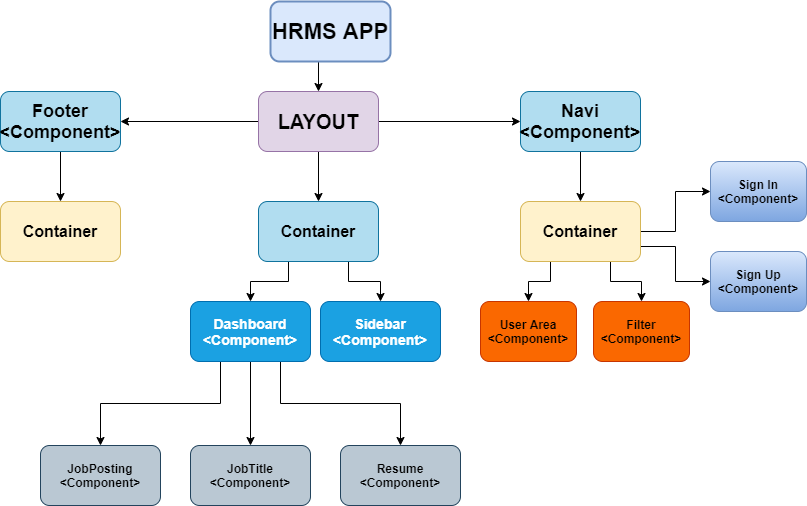

The diagram above was exported from draw.io. Its source (the exported page's mxGraphModel, read from the mxfile embedded in the PNG):
<mxGraphModel dx="1038" dy="607" grid="1" gridSize="10" guides="1" tooltips="1" connect="1" arrows="1" fold="1" page="1" pageScale="1" pageWidth="1169" pageHeight="827" math="0" shadow="0">
  <root>
    <mxCell id="0" />
    <mxCell id="1" parent="0" />
    <mxCell id="QTppwq4U1PEZko5-Z9R0-20" style="edgeStyle=orthogonalEdgeStyle;rounded=0;orthogonalLoop=1;jettySize=auto;html=1;exitX=0.5;exitY=1;exitDx=0;exitDy=0;entryX=0.5;entryY=0;entryDx=0;entryDy=0;fontSize=22;" parent="1" target="QTppwq4U1PEZko5-Z9R0-2" edge="1">
      <mxGeometry relative="1" as="geometry">
        <mxPoint x="500" y="186" as="sourcePoint" />
      </mxGeometry>
    </mxCell>
    <mxCell id="QTppwq4U1PEZko5-Z9R0-1" value="HRMS APP" style="rounded=1;whiteSpace=wrap;html=1;fillColor=#dae8fc;strokeColor=#6c8ebf;strokeWidth=2;fontSize=22;fontStyle=1" parent="1" vertex="1">
      <mxGeometry x="452" y="136" width="120" height="60" as="geometry" />
    </mxCell>
    <mxCell id="QTppwq4U1PEZko5-Z9R0-22" style="edgeStyle=orthogonalEdgeStyle;rounded=0;orthogonalLoop=1;jettySize=auto;html=1;entryX=0;entryY=0.5;entryDx=0;entryDy=0;fontSize=18;" parent="1" source="QTppwq4U1PEZko5-Z9R0-2" edge="1">
      <mxGeometry relative="1" as="geometry">
        <mxPoint x="702" y="256" as="targetPoint" />
      </mxGeometry>
    </mxCell>
    <mxCell id="QTppwq4U1PEZko5-Z9R0-23" style="edgeStyle=orthogonalEdgeStyle;rounded=0;orthogonalLoop=1;jettySize=auto;html=1;exitX=0;exitY=0.5;exitDx=0;exitDy=0;entryX=1;entryY=0.5;entryDx=0;entryDy=0;fontSize=18;" parent="1" source="QTppwq4U1PEZko5-Z9R0-2" target="QTppwq4U1PEZko5-Z9R0-4" edge="1">
      <mxGeometry relative="1" as="geometry" />
    </mxCell>
    <mxCell id="QTppwq4U1PEZko5-Z9R0-26" style="edgeStyle=orthogonalEdgeStyle;rounded=0;orthogonalLoop=1;jettySize=auto;html=1;exitX=0.5;exitY=1;exitDx=0;exitDy=0;entryX=0.5;entryY=0;entryDx=0;entryDy=0;fontSize=16;" parent="1" source="QTppwq4U1PEZko5-Z9R0-2" target="QTppwq4U1PEZko5-Z9R0-5" edge="1">
      <mxGeometry relative="1" as="geometry" />
    </mxCell>
    <mxCell id="QTppwq4U1PEZko5-Z9R0-2" value="LAYOUT" style="rounded=1;whiteSpace=wrap;html=1;fontStyle=1;fontSize=20;fillColor=#e1d5e7;strokeColor=#9673a6;" parent="1" vertex="1">
      <mxGeometry x="440" y="226" width="120" height="60" as="geometry" />
    </mxCell>
    <mxCell id="QTppwq4U1PEZko5-Z9R0-25" style="edgeStyle=orthogonalEdgeStyle;rounded=0;orthogonalLoop=1;jettySize=auto;html=1;exitX=0.5;exitY=1;exitDx=0;exitDy=0;entryX=0.5;entryY=0;entryDx=0;entryDy=0;fontSize=16;" parent="1" edge="1">
      <mxGeometry relative="1" as="geometry">
        <mxPoint x="762" y="286" as="sourcePoint" />
        <mxPoint x="762" y="336" as="targetPoint" />
      </mxGeometry>
    </mxCell>
    <mxCell id="QTppwq4U1PEZko5-Z9R0-3" value="Navi&lt;br style=&quot;font-size: 18px;&quot;&gt;&amp;lt;Component&amp;gt;" style="rounded=1;whiteSpace=wrap;html=1;fontStyle=1;fontSize=18;fillColor=#b1ddf0;strokeColor=#10739e;" parent="1" vertex="1">
      <mxGeometry x="702" y="226" width="120" height="60" as="geometry" />
    </mxCell>
    <mxCell id="QTppwq4U1PEZko5-Z9R0-24" style="edgeStyle=orthogonalEdgeStyle;rounded=0;orthogonalLoop=1;jettySize=auto;html=1;entryX=0.5;entryY=0;entryDx=0;entryDy=0;fontSize=16;" parent="1" source="QTppwq4U1PEZko5-Z9R0-4" target="QTppwq4U1PEZko5-Z9R0-6" edge="1">
      <mxGeometry relative="1" as="geometry" />
    </mxCell>
    <mxCell id="QTppwq4U1PEZko5-Z9R0-4" value="Footer&lt;br style=&quot;font-size: 18px;&quot;&gt;&amp;lt;Component&amp;gt;" style="rounded=1;whiteSpace=wrap;html=1;fontStyle=1;fontSize=18;fillColor=#b1ddf0;strokeColor=#10739e;" parent="1" vertex="1">
      <mxGeometry x="182" y="226" width="120" height="60" as="geometry" />
    </mxCell>
    <mxCell id="QTppwq4U1PEZko5-Z9R0-29" style="edgeStyle=orthogonalEdgeStyle;rounded=0;orthogonalLoop=1;jettySize=auto;html=1;exitX=0.25;exitY=1;exitDx=0;exitDy=0;entryX=0.5;entryY=0;entryDx=0;entryDy=0;fontSize=14;" parent="1" source="QTppwq4U1PEZko5-Z9R0-5" target="QTppwq4U1PEZko5-Z9R0-10" edge="1">
      <mxGeometry relative="1" as="geometry" />
    </mxCell>
    <mxCell id="QTppwq4U1PEZko5-Z9R0-30" style="edgeStyle=orthogonalEdgeStyle;rounded=0;orthogonalLoop=1;jettySize=auto;html=1;exitX=0.75;exitY=1;exitDx=0;exitDy=0;entryX=0.5;entryY=0;entryDx=0;entryDy=0;fontSize=14;" parent="1" source="QTppwq4U1PEZko5-Z9R0-5" target="QTppwq4U1PEZko5-Z9R0-9" edge="1">
      <mxGeometry relative="1" as="geometry" />
    </mxCell>
    <mxCell id="QTppwq4U1PEZko5-Z9R0-5" value="Container" style="rounded=1;whiteSpace=wrap;html=1;fontStyle=1;fontSize=16;fillColor=#b1ddf0;strokeColor=#10739e;" parent="1" vertex="1">
      <mxGeometry x="440" y="336" width="120" height="60" as="geometry" />
    </mxCell>
    <mxCell id="QTppwq4U1PEZko5-Z9R0-6" value="Container" style="rounded=1;whiteSpace=wrap;html=1;fontStyle=1;fontSize=16;fillColor=#fff2cc;strokeColor=#d6b656;" parent="1" vertex="1">
      <mxGeometry x="182" y="336" width="120" height="60" as="geometry" />
    </mxCell>
    <mxCell id="QTppwq4U1PEZko5-Z9R0-9" value="Sidebar&lt;br style=&quot;font-size: 14px;&quot;&gt;&amp;lt;Component&amp;gt;" style="rounded=1;whiteSpace=wrap;html=1;fontStyle=1;fontSize=14;fillColor=#1ba1e2;strokeColor=#006EAF;fontColor=#ffffff;" parent="1" vertex="1">
      <mxGeometry x="502" y="436" width="120" height="60" as="geometry" />
    </mxCell>
    <mxCell id="QTppwq4U1PEZko5-Z9R0-31" style="edgeStyle=orthogonalEdgeStyle;rounded=0;orthogonalLoop=1;jettySize=auto;html=1;exitX=0.5;exitY=1;exitDx=0;exitDy=0;fontSize=14;" parent="1" source="QTppwq4U1PEZko5-Z9R0-10" target="QTppwq4U1PEZko5-Z9R0-11" edge="1">
      <mxGeometry relative="1" as="geometry" />
    </mxCell>
    <mxCell id="QTppwq4U1PEZko5-Z9R0-38" style="edgeStyle=orthogonalEdgeStyle;rounded=0;orthogonalLoop=1;jettySize=auto;html=1;exitX=0.25;exitY=1;exitDx=0;exitDy=0;entryX=0.5;entryY=0;entryDx=0;entryDy=0;fontSize=14;" parent="1" source="QTppwq4U1PEZko5-Z9R0-10" target="QTppwq4U1PEZko5-Z9R0-13" edge="1">
      <mxGeometry relative="1" as="geometry" />
    </mxCell>
    <mxCell id="QTppwq4U1PEZko5-Z9R0-39" style="edgeStyle=orthogonalEdgeStyle;rounded=0;orthogonalLoop=1;jettySize=auto;html=1;exitX=0.75;exitY=1;exitDx=0;exitDy=0;entryX=0.5;entryY=0;entryDx=0;entryDy=0;fontSize=14;" parent="1" source="QTppwq4U1PEZko5-Z9R0-10" target="QTppwq4U1PEZko5-Z9R0-12" edge="1">
      <mxGeometry relative="1" as="geometry" />
    </mxCell>
    <mxCell id="QTppwq4U1PEZko5-Z9R0-10" value="Dashboard&lt;br style=&quot;font-size: 14px;&quot;&gt;&amp;lt;Component&amp;gt;" style="rounded=1;whiteSpace=wrap;html=1;fontStyle=1;fontSize=14;fillColor=#1ba1e2;strokeColor=#006EAF;fontColor=#ffffff;" parent="1" vertex="1">
      <mxGeometry x="372" y="436" width="120" height="60" as="geometry" />
    </mxCell>
    <mxCell id="QTppwq4U1PEZko5-Z9R0-11" value="JobTitle&lt;br&gt;&amp;lt;Component&amp;gt;" style="rounded=1;whiteSpace=wrap;html=1;fontStyle=1;fillColor=#bac8d3;strokeColor=#23445d;" parent="1" vertex="1">
      <mxGeometry x="372" y="580" width="120" height="60" as="geometry" />
    </mxCell>
    <mxCell id="QTppwq4U1PEZko5-Z9R0-12" value="Resume&lt;br&gt;&amp;lt;Component&amp;gt;" style="rounded=1;whiteSpace=wrap;html=1;fontStyle=1;fillColor=#bac8d3;strokeColor=#23445d;" parent="1" vertex="1">
      <mxGeometry x="522" y="580" width="120" height="60" as="geometry" />
    </mxCell>
    <mxCell id="QTppwq4U1PEZko5-Z9R0-13" value="JobPosting&lt;br&gt;&amp;lt;Component&amp;gt;" style="rounded=1;whiteSpace=wrap;html=1;fontStyle=1;fillColor=#bac8d3;strokeColor=#23445d;" parent="1" vertex="1">
      <mxGeometry x="222" y="580" width="120" height="60" as="geometry" />
    </mxCell>
    <mxCell id="QTppwq4U1PEZko5-Z9R0-32" style="edgeStyle=orthogonalEdgeStyle;rounded=0;orthogonalLoop=1;jettySize=auto;html=1;exitX=1;exitY=0.5;exitDx=0;exitDy=0;entryX=0;entryY=0.5;entryDx=0;entryDy=0;fontSize=14;" parent="1" source="QTppwq4U1PEZko5-Z9R0-14" target="QTppwq4U1PEZko5-Z9R0-15" edge="1">
      <mxGeometry relative="1" as="geometry" />
    </mxCell>
    <mxCell id="QTppwq4U1PEZko5-Z9R0-33" style="edgeStyle=orthogonalEdgeStyle;rounded=0;orthogonalLoop=1;jettySize=auto;html=1;exitX=1;exitY=0.75;exitDx=0;exitDy=0;entryX=0;entryY=0.5;entryDx=0;entryDy=0;fontSize=14;" parent="1" source="QTppwq4U1PEZko5-Z9R0-14" target="QTppwq4U1PEZko5-Z9R0-16" edge="1">
      <mxGeometry relative="1" as="geometry" />
    </mxCell>
    <mxCell id="QTppwq4U1PEZko5-Z9R0-36" style="edgeStyle=orthogonalEdgeStyle;rounded=0;orthogonalLoop=1;jettySize=auto;html=1;exitX=0.25;exitY=1;exitDx=0;exitDy=0;entryX=0.5;entryY=0;entryDx=0;entryDy=0;fontSize=14;" parent="1" source="QTppwq4U1PEZko5-Z9R0-14" target="QTppwq4U1PEZko5-Z9R0-17" edge="1">
      <mxGeometry relative="1" as="geometry" />
    </mxCell>
    <mxCell id="QTppwq4U1PEZko5-Z9R0-37" style="edgeStyle=orthogonalEdgeStyle;rounded=0;orthogonalLoop=1;jettySize=auto;html=1;exitX=0.75;exitY=1;exitDx=0;exitDy=0;entryX=0.5;entryY=0;entryDx=0;entryDy=0;fontSize=14;" parent="1" source="QTppwq4U1PEZko5-Z9R0-14" target="QTppwq4U1PEZko5-Z9R0-18" edge="1">
      <mxGeometry relative="1" as="geometry" />
    </mxCell>
    <mxCell id="QTppwq4U1PEZko5-Z9R0-14" value="Container" style="rounded=1;whiteSpace=wrap;html=1;fontStyle=1;fontSize=16;fillColor=#fff2cc;strokeColor=#d6b656;" parent="1" vertex="1">
      <mxGeometry x="702" y="336" width="120" height="60" as="geometry" />
    </mxCell>
    <mxCell id="QTppwq4U1PEZko5-Z9R0-15" value="Sign In&lt;br&gt;&amp;lt;Component&amp;gt;" style="rounded=1;whiteSpace=wrap;html=1;fontStyle=1;gradientColor=#7ea6e0;fillColor=#dae8fc;strokeColor=#6c8ebf;" parent="1" vertex="1">
      <mxGeometry x="892" y="296" width="96" height="60" as="geometry" />
    </mxCell>
    <mxCell id="QTppwq4U1PEZko5-Z9R0-16" value="Sign Up&lt;br&gt;&amp;lt;Component&amp;gt;" style="rounded=1;whiteSpace=wrap;html=1;fontStyle=1;gradientColor=#7ea6e0;fillColor=#dae8fc;strokeColor=#6c8ebf;" parent="1" vertex="1">
      <mxGeometry x="892" y="386" width="96" height="60" as="geometry" />
    </mxCell>
    <mxCell id="QTppwq4U1PEZko5-Z9R0-17" value="User Area&lt;br&gt;&amp;lt;Component&amp;gt;" style="rounded=1;whiteSpace=wrap;html=1;fontStyle=1;fillColor=#fa6800;strokeColor=#C73500;fontColor=#000000;" parent="1" vertex="1">
      <mxGeometry x="662" y="436" width="96" height="60" as="geometry" />
    </mxCell>
    <mxCell id="QTppwq4U1PEZko5-Z9R0-18" value="Filter&lt;br&gt;&amp;lt;Component&amp;gt;" style="rounded=1;whiteSpace=wrap;html=1;fontStyle=1;fillColor=#fa6800;strokeColor=#C73500;fontColor=#000000;" parent="1" vertex="1">
      <mxGeometry x="775" y="436" width="96" height="60" as="geometry" />
    </mxCell>
  </root>
</mxGraphModel>